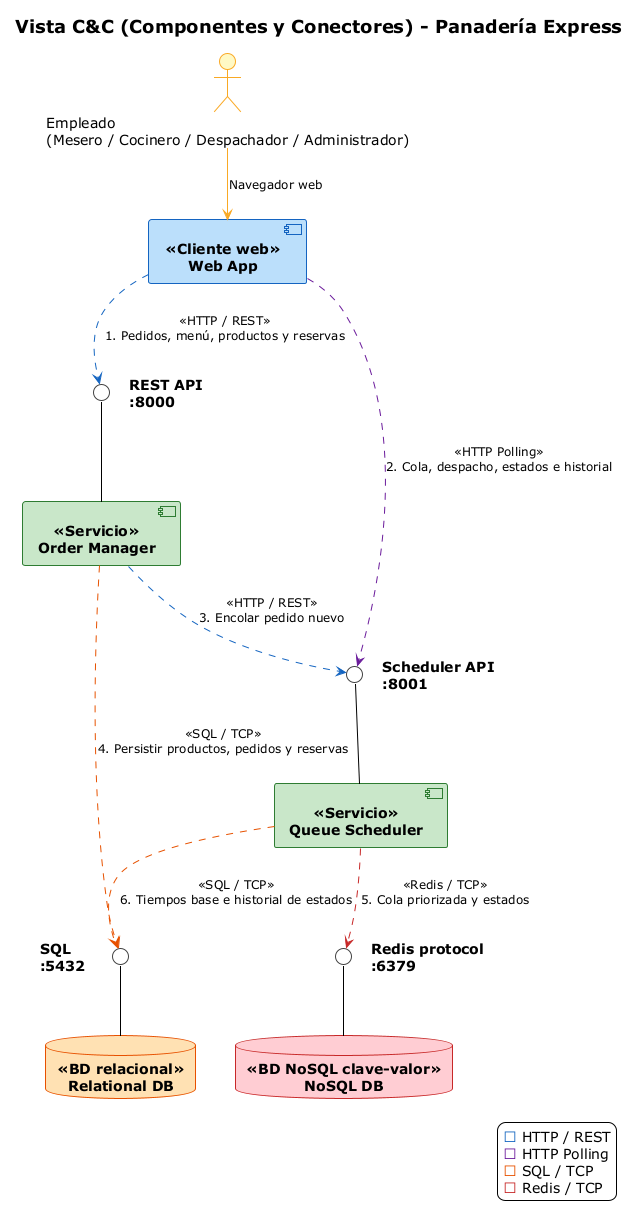

The diagram above was rendered by PlantUML. Its source (embedded in the PNG):
@startuml
!theme plain
top to bottom direction
skinparam componentStyle uml2
skinparam shadowing false
skinparam defaultFontSize 14
skinparam nodesep 12
skinparam ranksep 55
skinparam ArrowFontSize 12
skinparam titleFontSize 18
skinparam titleFontStyle bold

skinparam component {
  BackgroundColor<<Cliente web>> #BBDEFB
  BorderColor<<Cliente web>> #1565C0
  BackgroundColor<<Servicio>> #C8E6C9
  BorderColor<<Servicio>> #2E7D32
  FontStyle bold
}
skinparam database {
  BackgroundColor<<BD relacional>> #FFE0B2
  BorderColor<<BD relacional>> #E65100
  BackgroundColor<<BD NoSQL clave-valor>> #FFCDD2
  BorderColor<<BD NoSQL clave-valor>> #C62828
  FontStyle bold
}
skinparam actor {
  BackgroundColor #FFF9C4
  BorderColor #F9A825
}
skinparam note {
  BackgroundColor transparent
  BorderColor transparent
  FontStyle bold
}
skinparam interface {
  BackgroundColor #FFFFFF
  BorderColor #424242
}

title Vista C&C (Componentes y Conectores) - Panadería Express

actor "Empleado\n(Mesero / Cocinero / Despachador / Administrador)" as Empleado

component "Web App" as Frontend <<Cliente web>>
interface " " as IOrder
component "Order Manager" as Order <<Servicio>>
interface " " as ISched
component "Queue Scheduler" as Scheduler <<Servicio>>
interface " " as ISQL
interface " " as IRedis
database "Relational DB" as RDB <<BD relacional>>
database "NoSQL DB" as NDB <<BD NoSQL clave-valor>>

' Interfaces provistas (lollipop)
IOrder -down- Order
ISched -down- Scheduler
ISQL -down- RDB
IRedis -down- NDB
ISQL -[hidden]right- IRedis

' Etiquetas flotantes de las interfaces (nombre y puerto)
note as NOrder
REST API
:8000
end note
note as NSched
Scheduler API
:8001
end note
note as NSQL
SQL
:5432
end note
note as NRedis
Redis protocol
:6379
end note
IOrder -[hidden]right- NOrder
ISched -[hidden]right- NSched
NSQL -[hidden]right- ISQL
IRedis -[hidden]right- NRedis

' Usuario final
Empleado -[#F9A825]down-> Frontend : Navegador web

' Conectores (interfaz requerida), coloreados por tipo
Frontend .[#1565C0]down.> IOrder : <<HTTP / REST>>\n1. Pedidos, menú, productos y reservas
Order .[#1565C0]down.> ISched : <<HTTP / REST>>\n3. Encolar pedido nuevo
Frontend .[#6A1B9A]down.> ISched : <<HTTP Polling>>\n2. Cola, despacho, estados e historial
Scheduler .[#E65100]down.> ISQL : <<SQL / TCP>>\n6. Tiempos base e historial de estados
Order .[#E65100]down.> ISQL : <<SQL / TCP>>\n4. Persistir productos, pedidos y reservas
Scheduler .[#C62828]down.> IRedis : <<Redis / TCP>>\n5. Cola priorizada y estados

legend right
  <color:#1565C0>■</color> HTTP / REST
  <color:#6A1B9A>■</color> HTTP Polling
  <color:#E65100>■</color> SQL / TCP
  <color:#C62828>■</color> Redis / TCP
endlegend

@enduml